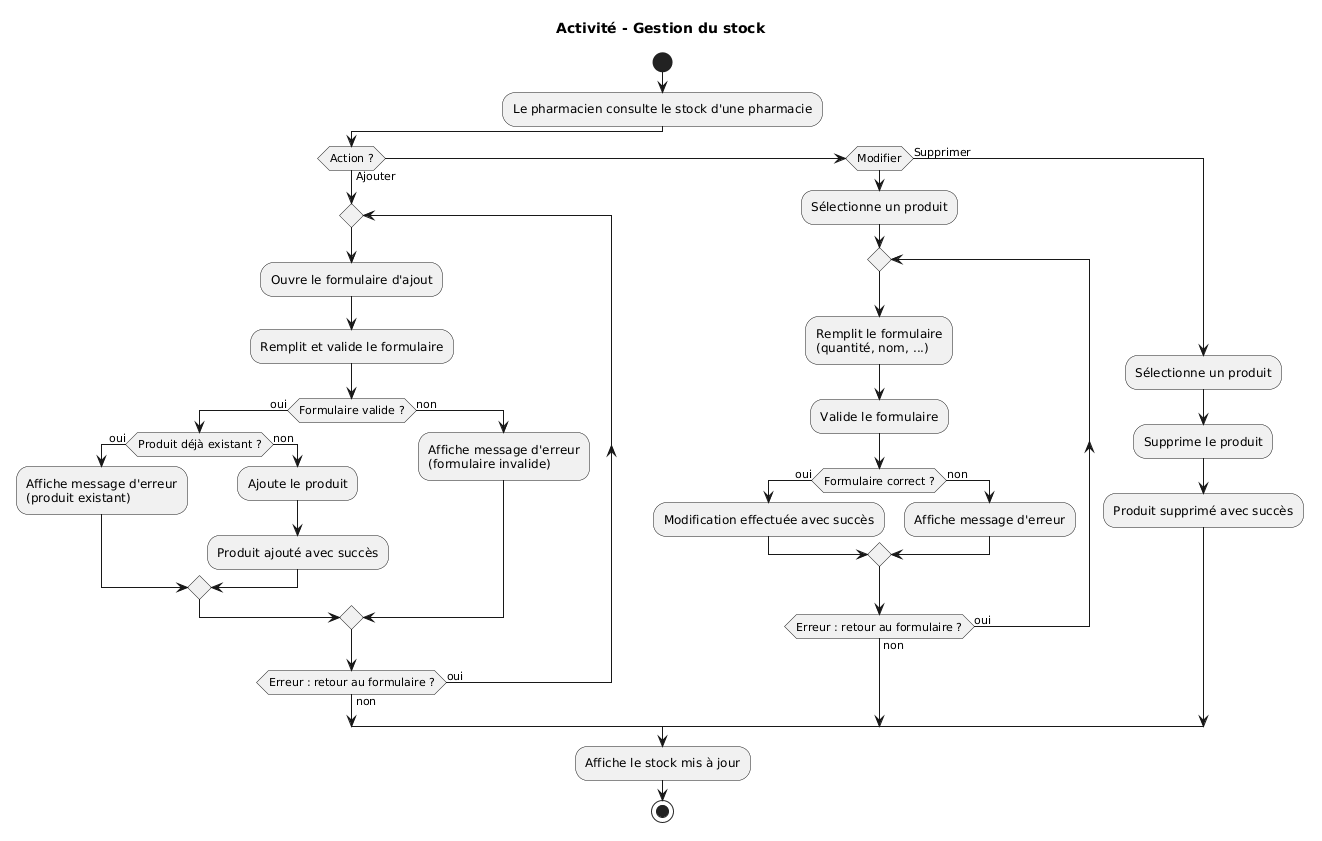

The diagram above was rendered by PlantUML. Its source (embedded in the PNG):
@startuml
title Activité - Gestion du stock

start
:Le pharmacien consulte le stock d'une pharmacie;

if (Action ?) then (Ajouter)
  repeat
    :Ouvre le formulaire d'ajout;
    :Remplit et valide le formulaire;
    if (Formulaire valide ?) then (oui)
      if (Produit déjà existant ?) then (oui)
        :Affiche message d'erreur\n(produit existant);
      else (non)
        :Ajoute le produit;
        :Produit ajouté avec succès;
      endif
    else (non)
      :Affiche message d'erreur\n(formulaire invalide);
    endif
  repeat while (Erreur : retour au formulaire ?) is (oui) not (non)

elseif (Modifier) then
  :Sélectionne un produit;
  repeat
    :Remplit le formulaire\n(quantité, nom, ...);
    :Valide le formulaire;
    if (Formulaire correct ?) then (oui)
      :Modification effectuée avec succès;
    else (non)
      :Affiche message d'erreur;
    endif
  repeat while (Erreur : retour au formulaire ?) is (oui) not (non)

else (Supprimer)
  :Sélectionne un produit;
  :Supprime le produit;
  :Produit supprimé avec succès;
endif

:Affiche le stock mis à jour;
stop
@enduml